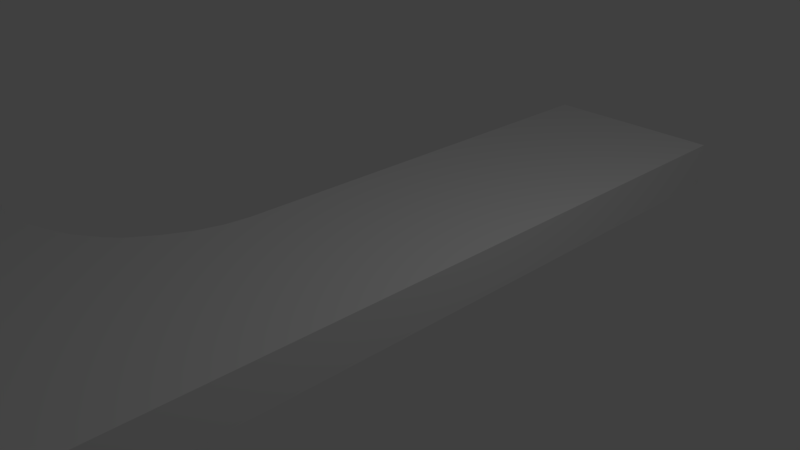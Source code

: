 # Source: Gehweg_rund_innen.blend  (saved by Blender 2.78.0; exported with 4.5.12 LTS)
import bpy
from mathutils import Matrix  # noqa: F401  (used for matrix-valued properties, if any)

bpy.ops.wm.read_factory_settings(use_empty=True)
scene = bpy.context.scene
scene.name = 'Scene'

# ---- collections
col_collection_1 = bpy.data.collections.new('Collection 1'); scene.collection.children.link(col_collection_1)

# ---- materials (node trees are filled in below, after node groups)
mat_gehweg = bpy.data.materials.new('gehweg')
mat_gehweg.alpha_threshold = 0.0
mat_gehweg.use_transparent_shadow = False
mat_gehweg.roughness = 0.5
mat_gehweg.line_color = (0.0, 0.0, 0.0, 1.0)

# ---- material node trees

# ---- world
world_world = bpy.data.worlds.new('World'); scene.world = world_world
world_world.color = (0.05088, 0.05088, 0.05088)
world_world.use_sun_shadow = False
world_world.sun_shadow_jitter_overblur = 0.0
world_world.cycles.sampling_method = 'MANUAL'

# ---- cameras
cam_camera = bpy.data.cameras.new('Camera')
cam_camera.clip_end = 100.0
cam_camera.lens = 35.0
cam_camera.sensor_width = 32.0
cam_camera.sensor_height = 18.0
cam_camera.ortho_scale = 7.314
cam_camera.dof.focus_distance = 0.0
cam_camera.dof.aperture_fstop = 128.0

# ---- lights
light_lamp = bpy.data.lights.new('Lamp', 'POINT')
light_lamp.transmission_factor = 0.0
light_lamp.cutoff_distance = 30.0
light_lamp.energy = 100.0
light_lamp.shadow_buffer_clip_start = 1.001
light_lamp.shadow_soft_size = 0.1
light_lamp.shadow_maximum_resolution = 0.006
light_lamp.use_absolute_resolution = True

# ---- meshes
me_cube_002 = bpy.data.meshes.new('Cube.002')
me_cube_002.from_pydata([(1.0, 1.0, -1.0), (1.0, -1.0, -1.0), (-1.0, -1.0, -1.0), (-1.0, 1.0, -1.0), (1.0, 1.0, 1.0), (1.0, -1.0, 1.0), (-1.0, -1.0, 1.0), (-1.0, 1.0, 1.0), (0.5368, 1.0, -1.0), (0.4213, -1.494, -1.0), (0.5368, 1.0, 1.0), (0.4213, -1.494, 1.0), (1.002, -7.567, -1.0), (1.002, -7.567, 1.0), (0.539, -7.567, -1.0), (0.539, -7.567, 1.0), (0.5373, -2.644, -1.0), (0.5373, -2.644, 1.0), (1.001, -2.644, 1.0), (1.001, -2.644, -1.0), (0.1485, 1.0, -1.0), (0.1485, -1.0, -1.0), (0.1485, 1.0, 1.0), (0.1485, -1.0, 1.0), (0.5311, -2.37, 1.0), (0.5115, -2.096, 1.0), (0.4816, -1.823, 1.0), (0.4343, -1.55, 1.0), (1.0, -2.37, -1.0), (1.0, -2.096, -1.0), (1.0, -1.822, -1.0), (1.0, -1.548, -1.0), (0.4343, -1.55, -1.0), (0.4816, -1.823, -1.0), (0.5115, -2.096, -1.0), (0.5311, -2.37, -1.0), (1.0, -1.548, 1.0), (1.0, -1.822, 1.0), (1.0, -2.096, 1.0), (1.0, -2.37, 1.0), (0.4074, 1.0, -1.0), (0.3426, 1.0, -1.0), (0.2779, 1.0, -1.0), (0.2132, 1.0, -1.0), (0.4078, -1.435, -1.0), (0.3429, -1.25, -1.0), (0.2781, -1.11, -1.0), (0.2133, -1.031, -1.0), (0.4074, 1.0, 1.0), (0.3426, 1.0, 1.0), (0.2779, 1.0, 1.0), (0.2132, 1.0, 1.0), (0.4078, -1.435, 1.0), (0.3429, -1.25, 1.0), (0.2781, -1.11, 1.0), (0.2133, -1.031, 1.0)], [], [(20, 21, 2, 3), (22, 7, 6, 23), (0, 4, 5, 1), (21, 23, 6, 2), (2, 6, 7, 3), (22, 20, 3, 7), (4, 0, 8, 10), (17, 16, 14, 15), (4, 10, 11, 5), (0, 1, 9, 8), (12, 13, 15, 14), (19, 18, 13, 12), (18, 17, 15, 13), (16, 19, 12, 14), (35, 28, 19, 16), (39, 24, 17, 18), (28, 39, 18, 19), (24, 35, 16, 17), (51, 43, 20, 22), (47, 55, 23, 21), (51, 22, 23, 55), (43, 47, 21, 20), (1, 5, 36, 31), (27, 32, 33, 26), (26, 33, 34, 25), (25, 34, 35, 24), (5, 11, 27, 36), (31, 36, 37, 30), (30, 37, 38, 29), (29, 38, 39, 28), (9, 1, 31, 32), (36, 27, 26, 37), (37, 26, 25, 38), (38, 25, 24, 39), (8, 9, 44, 40), (32, 31, 30, 33), (33, 30, 29, 34), (34, 29, 28, 35), (10, 48, 52, 11), (40, 44, 45, 41), (41, 45, 46, 42), (42, 46, 47, 43), (9, 11, 52, 44), (48, 49, 53, 52), (49, 50, 54, 53), (50, 51, 55, 54), (10, 8, 40, 48), (44, 52, 53, 45), (45, 53, 54, 46), (46, 54, 55, 47), (48, 40, 41, 49), (49, 41, 42, 50), (50, 42, 43, 51), (11, 9, 32, 27)])
_uv = me_cube_002.uv_layers.new(name='UVMap')
_uv.uv.foreach_set('vector', [-3.278, -9.751, -3.279, -4.965, -5.64, -4.965, -5.639, -9.752, -7.39, 10.75, -9.751, 10.75, -9.752, 5.965, -7.391, 5.965, 2.582, 10.75, -1.528, 10.75, -1.528, 5.964, 2.582, 5.964, 9.028, -4.965, 9.028, -0.1793, 6.693, -0.1793, 6.693, -4.965, 6.693, -4.965, 6.693, -9.752, 10.75, -9.752, 10.75, -4.965, 2.582, 7.854, 6.693, 7.854, 6.693, 10.6, 2.582, 10.6, 2.582, 5.816, 6.693, 5.816, 6.693, 6.924, 2.582, 6.924, 2.582, -5.817, 6.693, -5.817, 6.693, 5.816, 2.582, 5.816, -5.64, 10.75, -6.592, 10.75, -6.831, 4.782, -5.641, 5.964, -1.528, -9.75, -1.529, -4.964, -2.719, -3.782, -2.48, -9.751, 7.635, -0.1793, 7.635, 4.607, 6.693, 4.607, 6.693, -0.1793, 2.582, 2.03, -1.528, 2.03, -1.528, -9.752, 2.582, -9.752, -5.641, 2.03, -6.593, 2.03, -6.592, -9.751, -5.64, -9.752, -2.481, -1.03, -1.529, -1.03, -1.528, 10.75, -2.48, 10.75, -2.494, -1.686, -1.529, -1.686, -1.529, -1.03, -2.481, -1.03, -5.641, 2.686, -6.606, 2.686, -6.593, 2.03, -5.641, 2.03, 2.582, 2.686, -1.528, 2.686, -1.528, 2.03, 2.582, 2.03, 2.582, -6.466, 6.693, -6.466, 6.693, -5.817, 2.582, -5.817, 2.582, 7.699, 6.693, 7.699, 6.693, 7.854, 2.582, 7.854, 9.169, -4.965, 9.169, -0.1793, 9.028, -0.1793, 9.028, -4.965, -7.257, 10.75, -7.39, 10.75, -7.391, 5.965, -7.258, 5.891, -3.145, -9.751, -3.146, -4.891, -3.279, -4.965, -3.278, -9.751, 2.582, 5.964, -1.528, 5.964, -1.528, 4.653, 2.582, 4.653, 2.582, -8.441, 6.693, -8.441, 6.693, -7.778, 2.582, -7.778, 2.582, -7.778, 6.693, -7.778, 6.693, -7.12, 2.582, -7.12, 2.582, -7.12, 6.693, -7.12, 6.693, -6.466, 2.582, -6.466, -5.641, 5.964, -6.831, 4.782, -6.804, 4.648, -5.641, 4.653, 2.582, 4.653, -1.528, 4.653, -1.528, 3.997, 2.582, 3.997, 2.582, 3.997, -1.528, 3.997, -1.528, 3.341, 2.582, 3.341, 2.582, 3.341, -1.528, 3.341, -1.528, 2.686, 2.582, 2.686, -2.719, -3.782, -1.529, -4.964, -1.529, -3.653, -2.692, -3.648, -5.641, 4.653, -6.804, 4.648, -6.707, 3.995, -5.641, 3.997, -5.641, 3.997, -6.707, 3.995, -6.646, 3.341, -5.641, 3.341, -5.641, 3.341, -6.646, 3.341, -6.606, 2.686, -5.641, 2.686, -2.48, -9.751, -2.719, -3.782, -2.747, -3.924, -2.746, -9.751, -2.692, -3.648, -1.529, -3.653, -1.529, -2.997, -2.595, -2.995, -2.595, -2.995, -1.529, -2.997, -1.529, -2.341, -2.534, -2.341, -2.534, -2.341, -1.529, -2.341, -1.529, -1.686, -2.494, -1.686, -6.592, 10.75, -6.858, 10.75, -6.858, 4.924, -6.831, 4.782, -2.746, -9.751, -2.747, -3.924, -2.88, -4.365, -2.879, -9.751, -2.879, -9.751, -2.88, -4.365, -3.013, -4.702, -3.012, -9.751, -3.012, -9.751, -3.013, -4.702, -3.146, -4.891, -3.145, -9.751, 6.693, -8.577, 2.582, -8.577, 2.582, -8.723, 6.693, -8.723, -6.858, 10.75, -6.991, 10.75, -6.992, 5.365, -6.858, 4.924, -6.991, 10.75, -7.124, 10.75, -7.125, 5.702, -6.992, 5.365, -7.124, 10.75, -7.257, 10.75, -7.258, 5.891, -7.125, 5.702, 2.582, 6.924, 6.693, 6.924, 6.693, 7.234, 2.582, 7.234, 6.693, -8.723, 2.582, -8.723, 2.582, -9.183, 6.693, -9.183, 6.693, -9.183, 2.582, -9.183, 2.582, -9.54, 6.693, -9.54, 6.693, -9.54, 2.582, -9.54, 2.582, -9.752, 6.693, -9.752, 2.582, 7.234, 6.693, 7.234, 6.693, 7.389, 2.582, 7.389, 2.582, 7.389, 6.693, 7.389, 6.693, 7.544, 2.582, 7.544, 2.582, 7.544, 6.693, 7.544, 6.693, 7.699, 2.582, 7.699, 2.582, -8.577, 6.693, -8.577, 6.693, -8.441, 2.582, -8.441])
_uv.active_render = True
_uv = me_cube_002.uv_layers.new(name='UVMap.1')
_uv.uv.foreach_set('vector', [-2.271, -2.94, -2.271, -1.343, -3.059, -1.343, -3.058, -2.94, -0.8953, 3.901, -1.683, 3.901, -1.683, 2.304, -0.8956, 2.304, 1.064, 3.901, -0.308, 3.901, -0.308, 2.304, 1.064, 2.304, 2.451, -2.893, 4.059, -2.893, 4.059, -2.109, 2.451, -2.109, 1.067, 3.901, 1.067, 2.293, 2.43, 2.293, 2.43, 3.901, 3.805, 3.21, 2.433, 3.21, 2.433, 2.293, 3.805, 2.293, 3.805, 3.89, 2.433, 3.89, 2.433, 3.52, 3.805, 3.52, 2.448, 0.968, 1.067, 0.968, 1.067, -2.94, 2.448, -2.94, -0.3113, 3.901, -0.629, 3.901, -0.7087, 1.909, -0.3117, 2.304, -1.687, -2.94, -1.687, -1.343, -2.084, -0.9481, -2.004, -2.94, 2.767, -2.105, 2.767, -0.4996, 2.451, -0.4996, 2.451, -2.105, 1.064, 0.9912, -0.308, 0.9912, -0.308, -2.94, 1.064, -2.94, -0.3116, 0.9912, -0.6293, 0.9913, -0.629, -2.94, -0.3113, -2.94, -2.005, -0.03002, -1.687, -0.02993, -1.687, 3.901, -2.004, 3.901, -2.009, -0.2487, -1.687, -0.2487, -1.687, -0.02993, -2.005, -0.03002, -0.3116, 1.21, -0.6335, 1.21, -0.6293, 0.9913, -0.3116, 0.9912, 1.064, 1.21, -0.308, 1.21, -0.308, 0.9912, 1.064, 0.9912, 2.448, 1.186, 1.067, 1.186, 1.067, 0.968, 2.448, 0.968, 3.805, 3.262, 2.433, 3.262, 2.433, 3.21, 3.805, 3.21, 2.451, -2.94, 4.059, -2.94, 4.059, -2.893, 2.451, -2.893, -0.8509, 3.901, -0.8953, 3.901, -0.8956, 2.304, -0.8512, 2.28, -2.226, -2.94, -2.227, -1.318, -2.271, -1.343, -2.271, -2.94, 1.064, 2.304, -0.308, 2.304, -0.308, 1.866, 1.064, 1.866, 2.448, 1.85, 1.067, 1.85, 1.067, 1.627, 2.448, 1.627, 2.448, 1.627, 1.067, 1.627, 1.067, 1.406, 2.448, 1.406, 2.448, 1.406, 1.067, 1.406, 1.067, 1.186, 2.448, 1.186, -0.3117, 2.304, -0.7087, 1.909, -0.6998, 1.865, -0.3116, 1.866, 1.064, 1.866, -0.308, 1.866, -0.308, 1.648, 1.064, 1.648, 1.064, 1.648, -0.308, 1.648, -0.308, 1.429, 1.064, 1.429, 1.064, 1.429, -0.308, 1.429, -0.308, 1.21, 1.064, 1.21, -2.084, -0.9481, -1.687, -1.343, -1.687, -0.9051, -2.075, -0.9036, -0.3116, 1.866, -0.6998, 1.865, -0.6673, 1.647, -0.3116, 1.648, -0.3116, 1.648, -0.6673, 1.647, -0.6469, 1.428, -0.3116, 1.429, -0.3116, 1.429, -0.6469, 1.428, -0.6335, 1.21, -0.3116, 1.21, -2.004, -2.94, -2.084, -0.9481, -2.093, -0.9955, -2.093, -2.94, -2.075, -0.9036, -1.687, -0.9051, -1.687, -0.6863, -2.043, -0.6855, -2.043, -0.6855, -1.687, -0.6863, -1.687, -0.4675, -2.022, -0.4672, -2.022, -0.4672, -1.687, -0.4675, -1.687, -0.2487, -2.009, -0.2487, -0.629, 3.901, -0.7178, 3.901, -0.7179, 1.957, -0.7087, 1.909, -2.093, -2.94, -2.093, -0.9955, -2.138, -1.143, -2.137, -2.94, -2.137, -2.94, -2.138, -1.143, -2.182, -1.255, -2.182, -2.94, -2.182, -2.94, -2.182, -1.255, -2.227, -1.318, -2.226, -2.94, 1.067, 1.895, 2.448, 1.895, 2.448, 1.944, 1.067, 1.944, -0.7178, 3.901, -0.7621, 3.901, -0.7623, 2.104, -0.7179, 1.957, -0.7621, 3.901, -0.8065, 3.901, -0.8068, 2.216, -0.7623, 2.104, -0.8065, 3.901, -0.8509, 3.901, -0.8512, 2.28, -0.8068, 2.216, 3.805, 3.52, 2.433, 3.52, 2.433, 3.417, 3.805, 3.417, 1.067, 1.944, 2.448, 1.944, 2.448, 2.099, 1.067, 2.099, 1.067, 2.099, 2.448, 2.099, 2.448, 2.219, 1.067, 2.219, 1.067, 2.219, 2.448, 2.219, 2.448, 2.29, 1.067, 2.29, 3.805, 3.417, 2.433, 3.417, 2.433, 3.365, 3.805, 3.365, 3.805, 3.365, 2.433, 3.365, 2.433, 3.314, 3.805, 3.314, 3.805, 3.314, 2.433, 3.314, 2.433, 3.262, 3.805, 3.262, 2.448, 1.895, 1.067, 1.895, 1.067, 1.85, 2.448, 1.85])
me_cube_002.materials.append(mat_gehweg)
me_cube_002.use_remesh_preserve_volume = False
me_cube_002.use_remesh_preserve_attributes = False
me_cube_002.use_mirror_vertex_groups = False
me_cube_002.update()

# ---- objects
ob_cube_001 = bpy.data.objects.new('Cube.001', me_cube_002)
ob_lamp = bpy.data.objects.new('Lamp', light_lamp)
ob_camera = bpy.data.objects.new('Camera', cam_camera)

# ---- transforms, parenting, visibility, modifiers, constraints
ob_cube_001.location = (0.0, 0.0, 0.0)
ob_cube_001.rotation_euler = (0.0, 0.0, -1.575)
ob_cube_001.scale = (5.82, 1.361, 0.3326)
ob_cube_001.lock_rotations_4d = False
ob_cube_001.empty_display_type = 'ARROWS'
ob_cube_001.lineart.crease_threshold = 0.0
ob_lamp.location = (4.076, 1.005, 5.904)
ob_lamp.rotation_euler = (0.6503, 0.05522, 1.866)
ob_lamp.lock_rotations_4d = False
ob_lamp.empty_display_type = 'ARROWS'
ob_lamp.color = (0.0, 0.0, 0.0, 0.0)
ob_lamp.lineart.crease_threshold = 0.0
ob_camera.location = (7.481, -6.508, 5.344)
ob_camera.rotation_euler = (1.109, 0.0, 0.8149)
ob_camera.lock_rotations_4d = False
ob_camera.empty_display_type = 'ARROWS'
ob_camera.color = (0.0, 0.0, 0.0, 0.0)
ob_camera.display_type = 'WIRE'
ob_camera.lineart.crease_threshold = 0.0

# ---- collection membership
col_collection_1.objects.link(ob_cube_001)
col_collection_1.objects.link(ob_lamp)
col_collection_1.objects.link(ob_camera)

# ---- scene / render settings (as saved in the file)
scene.camera = ob_camera
scene.frame_start = 1; scene.frame_end = 250; scene.frame_set(0)
scene.render.engine = 'BLENDER_EEVEE_NEXT'
scene.render.resolution_percentage = 50
scene.render.dither_intensity = 0.0
scene.cycles.use_denoising = False
scene.cycles.samples = 128
scene.cycles.sampling_pattern = 'TABULATED_SOBOL'
scene.cycles.light_sampling_threshold = 0.0
scene.cycles.use_adaptive_sampling = False
scene.cycles.use_light_tree = False
scene.cycles.blur_glossy = 0.0
scene.cycles.sample_clamp_indirect = 0.0
scene.view_settings.view_transform = 'Standard'
bpy.context.view_layer.update()
